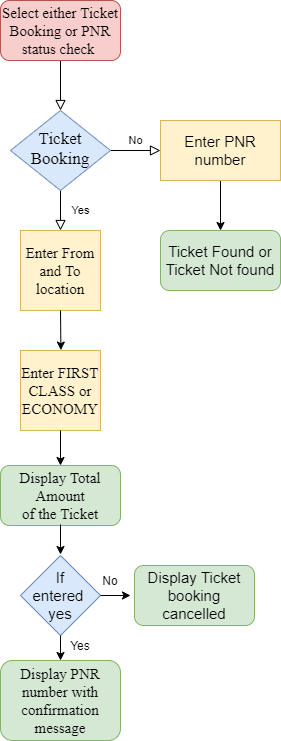

The diagram above was exported from draw.io. Its source (the exported page's mxGraphModel, read from the mxfile embedded in the PNG):
<mxGraphModel dx="1038" dy="579" grid="1" gridSize="10" guides="1" tooltips="1" connect="1" arrows="1" fold="1" page="1" pageScale="1" pageWidth="827" pageHeight="1169" math="0" shadow="0">
  <root>
    <mxCell id="WIyWlLk6GJQsqaUBKTNV-0" />
    <mxCell id="WIyWlLk6GJQsqaUBKTNV-1" parent="WIyWlLk6GJQsqaUBKTNV-0" />
    <mxCell id="WIyWlLk6GJQsqaUBKTNV-2" value="" style="rounded=0;html=1;jettySize=auto;orthogonalLoop=1;fontSize=11;endArrow=block;endFill=0;endSize=8;strokeWidth=1;shadow=0;labelBackgroundColor=none;edgeStyle=orthogonalEdgeStyle;" parent="WIyWlLk6GJQsqaUBKTNV-1" source="WIyWlLk6GJQsqaUBKTNV-3" target="WIyWlLk6GJQsqaUBKTNV-6" edge="1">
      <mxGeometry relative="1" as="geometry" />
    </mxCell>
    <mxCell id="WIyWlLk6GJQsqaUBKTNV-3" value="&lt;font face=&quot;Times New Roman&quot; style=&quot;font-size: 15px&quot;&gt;Select either Ticket Booking or PNR status check&amp;nbsp;&lt;/font&gt;" style="rounded=1;whiteSpace=wrap;html=1;fontSize=12;glass=0;strokeWidth=1;shadow=0;fillColor=#f8cecc;strokeColor=#b85450;" parent="WIyWlLk6GJQsqaUBKTNV-1" vertex="1">
      <mxGeometry x="160" y="60" width="120" height="60" as="geometry" />
    </mxCell>
    <mxCell id="WIyWlLk6GJQsqaUBKTNV-4" value="Yes" style="rounded=0;html=1;jettySize=auto;orthogonalLoop=1;fontSize=11;endArrow=block;endFill=0;endSize=8;strokeWidth=1;shadow=0;labelBackgroundColor=none;edgeStyle=orthogonalEdgeStyle;" parent="WIyWlLk6GJQsqaUBKTNV-1" source="WIyWlLk6GJQsqaUBKTNV-6" edge="1">
      <mxGeometry y="20" relative="1" as="geometry">
        <mxPoint as="offset" />
        <mxPoint x="220" y="290" as="targetPoint" />
      </mxGeometry>
    </mxCell>
    <mxCell id="WIyWlLk6GJQsqaUBKTNV-5" value="No" style="edgeStyle=orthogonalEdgeStyle;rounded=0;html=1;jettySize=auto;orthogonalLoop=1;fontSize=11;endArrow=block;endFill=0;endSize=8;strokeWidth=1;shadow=0;labelBackgroundColor=none;" parent="WIyWlLk6GJQsqaUBKTNV-1" source="WIyWlLk6GJQsqaUBKTNV-6" edge="1">
      <mxGeometry y="10" relative="1" as="geometry">
        <mxPoint as="offset" />
        <mxPoint x="320" y="210" as="targetPoint" />
      </mxGeometry>
    </mxCell>
    <mxCell id="WIyWlLk6GJQsqaUBKTNV-6" value="&lt;font face=&quot;Times New Roman&quot;&gt;&lt;span style=&quot;font-size: 17px&quot;&gt;Ticket Booking&lt;/span&gt;&lt;/font&gt;" style="rhombus;whiteSpace=wrap;html=1;shadow=0;fontFamily=Helvetica;fontSize=12;align=center;strokeWidth=1;spacing=6;spacingTop=-4;fillColor=#dae8fc;strokeColor=#6c8ebf;" parent="WIyWlLk6GJQsqaUBKTNV-1" vertex="1">
      <mxGeometry x="170" y="170" width="100" height="80" as="geometry" />
    </mxCell>
    <mxCell id="kGyChSP9cku5pCKhFHL--0" value="&lt;font face=&quot;Times New Roman&quot; style=&quot;font-size: 15px&quot;&gt;Enter From and To location&lt;/font&gt;" style="whiteSpace=wrap;html=1;aspect=fixed;fillColor=#fff2cc;strokeColor=#d6b656;" vertex="1" parent="WIyWlLk6GJQsqaUBKTNV-1">
      <mxGeometry x="180" y="290" width="80" height="80" as="geometry" />
    </mxCell>
    <mxCell id="kGyChSP9cku5pCKhFHL--5" value="" style="endArrow=classic;html=1;exitX=0.5;exitY=1;exitDx=0;exitDy=0;entryX=0.42;entryY=-0.01;entryDx=0;entryDy=0;entryPerimeter=0;" edge="1" parent="WIyWlLk6GJQsqaUBKTNV-1" source="kGyChSP9cku5pCKhFHL--0">
      <mxGeometry width="50" height="50" relative="1" as="geometry">
        <mxPoint x="220" y="420" as="sourcePoint" />
        <mxPoint x="220.39999999999998" y="409.6" as="targetPoint" />
      </mxGeometry>
    </mxCell>
    <mxCell id="kGyChSP9cku5pCKhFHL--6" value="&lt;font face=&quot;Times New Roman&quot; style=&quot;font-size: 15px&quot;&gt;Enter FIRST CLASS or ECONOMY&lt;/font&gt;" style="whiteSpace=wrap;html=1;aspect=fixed;fillColor=#fff2cc;strokeColor=#d6b656;" vertex="1" parent="WIyWlLk6GJQsqaUBKTNV-1">
      <mxGeometry x="180" y="410" width="80" height="80" as="geometry" />
    </mxCell>
    <mxCell id="kGyChSP9cku5pCKhFHL--9" value="&lt;font style=&quot;font-size: 15px&quot; face=&quot;Times New Roman&quot;&gt;Display Total Amount&lt;br&gt;of the Ticket&lt;/font&gt;" style="rounded=1;whiteSpace=wrap;html=1;fillColor=#d5e8d4;strokeColor=#82b366;" vertex="1" parent="WIyWlLk6GJQsqaUBKTNV-1">
      <mxGeometry x="160" y="525" width="120" height="60" as="geometry" />
    </mxCell>
    <mxCell id="kGyChSP9cku5pCKhFHL--12" value="" style="endArrow=classic;html=1;entryX=0.5;entryY=0;entryDx=0;entryDy=0;" edge="1" parent="WIyWlLk6GJQsqaUBKTNV-1" source="kGyChSP9cku5pCKhFHL--6" target="kGyChSP9cku5pCKhFHL--9">
      <mxGeometry width="50" height="50" relative="1" as="geometry">
        <mxPoint x="240" y="350" as="sourcePoint" />
        <mxPoint x="290" y="300" as="targetPoint" />
      </mxGeometry>
    </mxCell>
    <mxCell id="kGyChSP9cku5pCKhFHL--13" value="&lt;font style=&quot;font-size: 15px&quot;&gt;If&lt;br&gt;entered &lt;br&gt;yes&lt;/font&gt;" style="rhombus;whiteSpace=wrap;html=1;fillColor=#dae8fc;strokeColor=#6c8ebf;" vertex="1" parent="WIyWlLk6GJQsqaUBKTNV-1">
      <mxGeometry x="180" y="615" width="80" height="80" as="geometry" />
    </mxCell>
    <mxCell id="kGyChSP9cku5pCKhFHL--14" value="" style="endArrow=classic;html=1;entryX=0.5;entryY=0;entryDx=0;entryDy=0;" edge="1" parent="WIyWlLk6GJQsqaUBKTNV-1">
      <mxGeometry width="50" height="50" relative="1" as="geometry">
        <mxPoint x="220" y="584" as="sourcePoint" />
        <mxPoint x="220" y="614" as="targetPoint" />
      </mxGeometry>
    </mxCell>
    <mxCell id="kGyChSP9cku5pCKhFHL--18" value="Yes" style="text;html=1;strokeColor=none;fillColor=none;align=center;verticalAlign=middle;whiteSpace=wrap;rounded=0;" vertex="1" parent="WIyWlLk6GJQsqaUBKTNV-1">
      <mxGeometry x="220" y="695" width="40" height="20" as="geometry" />
    </mxCell>
    <mxCell id="kGyChSP9cku5pCKhFHL--20" value="" style="endArrow=classic;html=1;exitX=0.5;exitY=1;exitDx=0;exitDy=0;" edge="1" parent="WIyWlLk6GJQsqaUBKTNV-1" source="kGyChSP9cku5pCKhFHL--13">
      <mxGeometry width="50" height="50" relative="1" as="geometry">
        <mxPoint x="230" y="594" as="sourcePoint" />
        <mxPoint x="220" y="720" as="targetPoint" />
      </mxGeometry>
    </mxCell>
    <mxCell id="kGyChSP9cku5pCKhFHL--21" value="" style="endArrow=classic;html=1;exitX=1;exitY=0.5;exitDx=0;exitDy=0;" edge="1" parent="WIyWlLk6GJQsqaUBKTNV-1" source="kGyChSP9cku5pCKhFHL--13">
      <mxGeometry width="50" height="50" relative="1" as="geometry">
        <mxPoint x="220" y="620" as="sourcePoint" />
        <mxPoint x="290" y="655" as="targetPoint" />
      </mxGeometry>
    </mxCell>
    <mxCell id="kGyChSP9cku5pCKhFHL--23" value="&lt;font face=&quot;Times New Roman&quot; style=&quot;font-size: 15px&quot;&gt;Display PNR number with confirmation message&lt;/font&gt;" style="rounded=1;whiteSpace=wrap;html=1;fillColor=#d5e8d4;strokeColor=#82b366;" vertex="1" parent="WIyWlLk6GJQsqaUBKTNV-1">
      <mxGeometry x="160" y="720" width="120" height="80" as="geometry" />
    </mxCell>
    <mxCell id="kGyChSP9cku5pCKhFHL--29" style="edgeStyle=orthogonalEdgeStyle;rounded=0;orthogonalLoop=1;jettySize=auto;html=1;" edge="1" parent="WIyWlLk6GJQsqaUBKTNV-1" source="kGyChSP9cku5pCKhFHL--28" target="kGyChSP9cku5pCKhFHL--30">
      <mxGeometry relative="1" as="geometry">
        <mxPoint x="380" y="290" as="targetPoint" />
      </mxGeometry>
    </mxCell>
    <mxCell id="kGyChSP9cku5pCKhFHL--28" value="&lt;font style=&quot;font-size: 15px&quot;&gt;Enter PNR number&lt;/font&gt;" style="rounded=0;whiteSpace=wrap;html=1;fillColor=#fff2cc;strokeColor=#d6b656;" vertex="1" parent="WIyWlLk6GJQsqaUBKTNV-1">
      <mxGeometry x="320" y="180" width="120" height="60" as="geometry" />
    </mxCell>
    <mxCell id="kGyChSP9cku5pCKhFHL--30" value="&lt;span style=&quot;font-size: 15px&quot;&gt;Ticket Found or Ticket Not found&lt;/span&gt;" style="rounded=1;whiteSpace=wrap;html=1;fillColor=#d5e8d4;strokeColor=#82b366;" vertex="1" parent="WIyWlLk6GJQsqaUBKTNV-1">
      <mxGeometry x="320" y="290" width="120" height="60" as="geometry" />
    </mxCell>
    <mxCell id="kGyChSP9cku5pCKhFHL--31" value="No" style="text;html=1;strokeColor=none;fillColor=none;align=center;verticalAlign=middle;whiteSpace=wrap;rounded=0;" vertex="1" parent="WIyWlLk6GJQsqaUBKTNV-1">
      <mxGeometry x="250" y="630" width="40" height="20" as="geometry" />
    </mxCell>
    <mxCell id="kGyChSP9cku5pCKhFHL--32" value="&lt;font style=&quot;font-size: 15px&quot;&gt;Display Ticket booking cancelled&lt;/font&gt;" style="rounded=1;whiteSpace=wrap;html=1;fillColor=#d5e8d4;strokeColor=#82b366;" vertex="1" parent="WIyWlLk6GJQsqaUBKTNV-1">
      <mxGeometry x="294" y="625" width="120" height="60" as="geometry" />
    </mxCell>
  </root>
</mxGraphModel>